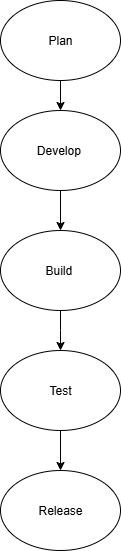

The diagram above was exported from draw.io. Its source (the exported page's mxGraphModel, read from the mxfile embedded in the PNG):
<mxGraphModel dx="872" dy="439" grid="1" gridSize="10" guides="1" tooltips="1" connect="1" arrows="1" fold="1" page="1" pageScale="1" pageWidth="827" pageHeight="1169" math="0" shadow="0">
  <root>
    <mxCell id="0" />
    <mxCell id="1" parent="0" />
    <mxCell id="DHx4Bitpwa_27fmxO2Vh-1" value="Plan" style="ellipse;whiteSpace=wrap;html=1;" vertex="1" parent="1">
      <mxGeometry x="340" y="10" width="120" height="80" as="geometry" />
    </mxCell>
    <mxCell id="DHx4Bitpwa_27fmxO2Vh-2" value="" style="endArrow=classic;html=1;rounded=0;exitX=0.5;exitY=1;exitDx=0;exitDy=0;" edge="1" parent="1" source="DHx4Bitpwa_27fmxO2Vh-1">
      <mxGeometry width="50" height="50" relative="1" as="geometry">
        <mxPoint x="390" y="180" as="sourcePoint" />
        <mxPoint x="400" y="120" as="targetPoint" />
      </mxGeometry>
    </mxCell>
    <mxCell id="DHx4Bitpwa_27fmxO2Vh-3" value="Develop&amp;nbsp;" style="ellipse;whiteSpace=wrap;html=1;" vertex="1" parent="1">
      <mxGeometry x="340" y="120" width="120" height="80" as="geometry" />
    </mxCell>
    <mxCell id="DHx4Bitpwa_27fmxO2Vh-4" value="" style="endArrow=classic;html=1;rounded=0;exitX=0.5;exitY=1;exitDx=0;exitDy=0;" edge="1" parent="1" source="DHx4Bitpwa_27fmxO2Vh-3">
      <mxGeometry width="50" height="50" relative="1" as="geometry">
        <mxPoint x="390" y="180" as="sourcePoint" />
        <mxPoint x="400" y="240" as="targetPoint" />
      </mxGeometry>
    </mxCell>
    <mxCell id="DHx4Bitpwa_27fmxO2Vh-5" value="Build&amp;nbsp;" style="ellipse;whiteSpace=wrap;html=1;" vertex="1" parent="1">
      <mxGeometry x="340" y="240" width="120" height="80" as="geometry" />
    </mxCell>
    <mxCell id="DHx4Bitpwa_27fmxO2Vh-6" value="" style="endArrow=classic;html=1;rounded=0;exitX=0.5;exitY=1;exitDx=0;exitDy=0;" edge="1" parent="1" source="DHx4Bitpwa_27fmxO2Vh-5">
      <mxGeometry width="50" height="50" relative="1" as="geometry">
        <mxPoint x="470" y="300" as="sourcePoint" />
        <mxPoint x="400" y="360" as="targetPoint" />
        <Array as="points">
          <mxPoint x="400" y="340" />
        </Array>
      </mxGeometry>
    </mxCell>
    <mxCell id="DHx4Bitpwa_27fmxO2Vh-9" value="Test" style="ellipse;whiteSpace=wrap;html=1;" vertex="1" parent="1">
      <mxGeometry x="340" y="360" width="120" height="80" as="geometry" />
    </mxCell>
    <mxCell id="DHx4Bitpwa_27fmxO2Vh-10" value="" style="endArrow=classic;html=1;rounded=0;exitX=0.5;exitY=1;exitDx=0;exitDy=0;" edge="1" parent="1" source="DHx4Bitpwa_27fmxO2Vh-9">
      <mxGeometry width="50" height="50" relative="1" as="geometry">
        <mxPoint x="390" y="450" as="sourcePoint" />
        <mxPoint x="400" y="480" as="targetPoint" />
      </mxGeometry>
    </mxCell>
    <mxCell id="DHx4Bitpwa_27fmxO2Vh-11" value="Release" style="ellipse;whiteSpace=wrap;html=1;" vertex="1" parent="1">
      <mxGeometry x="340" y="480" width="120" height="80" as="geometry" />
    </mxCell>
  </root>
</mxGraphModel>